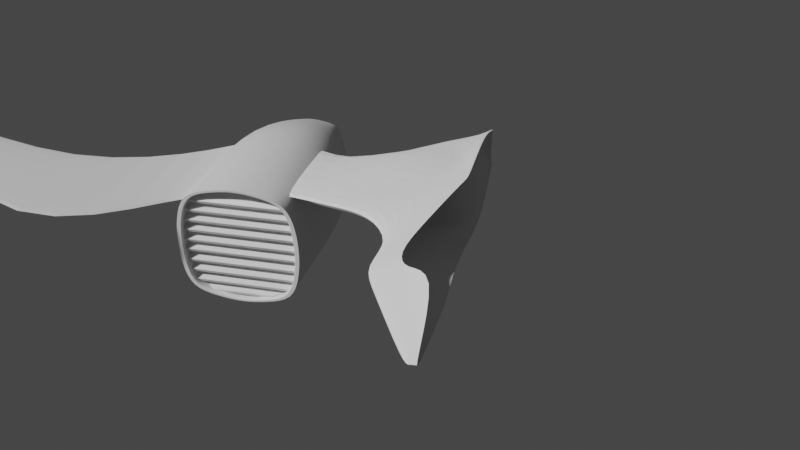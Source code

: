 # Source: ship3blend.blend  (saved by Blender 2.81.16; exported with 4.5.12 LTS)
import bpy
from mathutils import Matrix  # noqa: F401  (used for matrix-valued properties, if any)

bpy.ops.wm.read_factory_settings(use_empty=True)
scene = bpy.context.scene
scene.name = 'Scene'

# ---- collections
col_collection = bpy.data.collections.new('Collection'); scene.collection.children.link(col_collection)

# ---- materials (node trees are filled in below, after node groups)
mat_material_005 = bpy.data.materials.new('Material.005')
mat_material_005.alpha_threshold = 0.0
mat_material_005.use_transparent_shadow = False
mat_material_005.line_color = (0.0, 0.0, 0.0, 1.0)
mat_material = bpy.data.materials.new('Material')
mat_material.alpha_threshold = 0.0
mat_material.use_transparent_shadow = False
mat_material.line_color = (0.0, 0.0, 0.0, 1.0)

# ---- material node trees
mat_material_005.use_nodes = True; mat_material_005.node_tree.nodes.clear()
_N = mat_material_005.node_tree.nodes; _L = mat_material_005.node_tree.links
n0 = _N.new('ShaderNodeOutputMaterial'); n0.name = 'Material Output'; n0.location = (300, 300)
n1 = _N.new('ShaderNodeBsdfPrincipled'); n1.name = 'Principled BSDF'; n1.location = (10, 300)
n1.distribution = 'GGX'
n1.subsurface_method = 'BURLEY'
n1.inputs[2].default_value = 0.4
n1.inputs[3].default_value = 1.45
n1.inputs[27].default_value = (0.0, 0.0, 0.0, 1.0)
n1.inputs[28].default_value = 1.0
_L.new(n1.outputs[0], n0.inputs[0])
n0.is_active_output = True
mat_material.use_nodes = True; mat_material.node_tree.nodes.clear()
_N = mat_material.node_tree.nodes; _L = mat_material.node_tree.links
n0 = _N.new('ShaderNodeOutputMaterial'); n0.name = 'Material Output'; n0.location = (300, 300)
n1 = _N.new('ShaderNodeBsdfPrincipled'); n1.name = 'Principled BSDF'; n1.location = (10, 300)
n1.distribution = 'GGX'
n1.subsurface_method = 'BURLEY'
n1.inputs[2].default_value = 0.4
n1.inputs[3].default_value = 1.45
n1.inputs[27].default_value = (0.0, 0.0, 0.0, 1.0)
n1.inputs[28].default_value = 1.0
_L.new(n1.outputs[0], n0.inputs[0])
n0.is_active_output = True

# ---- world
world_world = bpy.data.worlds.new('World'); scene.world = world_world
world_world.use_nodes = True; world_world.node_tree.nodes.clear()
_N = world_world.node_tree.nodes; _L = world_world.node_tree.links
n0 = _N.new('ShaderNodeOutputWorld'); n0.name = 'World Output'; n0.location = (300, 300)
n1 = _N.new('ShaderNodeBackground'); n1.name = 'Background'; n1.location = (10, 300)
n1.inputs[0].default_value = (0.05088, 0.05088, 0.05088, 1.0)
_L.new(n1.outputs[0], n0.inputs[0])
n0.is_active_output = True
world_world.color = (0.05088, 0.05088, 0.05088)
world_world.use_sun_shadow = False
world_world.sun_shadow_jitter_overblur = 0.0

# ---- cameras
cam_camera = bpy.data.cameras.new('Camera')
cam_camera.clip_end = 100.0
cam_camera.ortho_scale = 7.314

# ---- meshes
me_cube_011 = bpy.data.meshes.new('Cube.011')
me_cube_011.from_pydata([(1.0, 1.0, 1.0), (1.0, 1.0, -1.0), (1.0, -1.0, 1.0), (1.0, -1.0, -1.0), (-1.0, 0.5855, 0.5855), (-1.0, 0.5855, -0.5855), (-1.0, -0.5855, 0.5855), (-1.0, -0.5855, -0.5855), (-1.0, 0.2928, -0.6586), (-1.0, -9.95e-08, -0.6995), (-1.0, -0.2928, -0.6586), (1.0, 0.5, 1.125), (1.0, 0.0, 1.195), (1.0, -0.5, 1.125), (-1.0, -0.2928, 0.6586), (-1.0, -9.814e-08, 0.6995), (-1.0, 0.2928, 0.6586), (1.0, -0.5, -1.125), (1.0, 0.0, -1.195), (1.0, 0.5, -1.125), (1.0, 0.9149, 0.9614), (1.0, 0.9149, -0.9614), (1.0, -0.9149, 0.9614), (1.0, -0.9149, -0.9614), (1.0, -0.4574, 1.081), (1.0, 0.4574, -1.081), (1.0, 0.4574, 1.081), (1.0, 0.0, 1.148), (1.0, -0.4574, -1.081), (1.0, 0.0, -1.148), (0.6213, 0.9149, 0.9614), (0.6213, 0.9149, -0.9614), (0.6213, -0.9149, 0.9614), (0.6213, -0.9149, -0.9614), (0.6213, -0.4574, 1.081), (0.6213, 0.4574, -1.081), (0.6213, 0.4574, 1.081), (0.6213, 0.0, 1.148), (0.6213, -0.4574, -1.081), (0.6213, 0.0, -1.148), (1.0, 1.159, 0.5), (1.0, 1.198, 0.0), (1.0, 1.159, -0.5), (-1.0, -0.6786, -0.2928), (-1.0, -0.7013, 5.067e-08), (-1.0, -0.6786, 0.2928), (1.0, -1.159, 0.5), (1.0, -1.198, 0.0), (1.0, -1.159, -0.5), (-1.0, 0.6786, 0.2928), (-1.0, 0.7013, 4.814e-08), (-1.0, 0.6786, -0.2928), (1.0, 1.06, 0.4807), (1.0, 1.096, -2.98e-08), (1.0, 1.06, -0.4807), (1.0, -1.06, 0.4807), (1.0, -1.096, -2.98e-08), (1.0, -1.06, -0.4807), (0.6213, 1.06, 0.4807), (0.6213, 1.096, -2.98e-08), (0.6213, 1.06, -0.4807), (0.6213, -1.06, 0.4807), (0.6213, -1.096, -2.98e-08), (0.6213, -1.06, -0.4807), (0.6213, 0.5302, 0.5406), (0.6213, 0.5479, 0.0), (0.6213, 0.5302, -0.5406), (0.6213, 0.0, 0.5742), (0.6213, 0.0, -5.96e-08), (0.6213, 0.0, -0.5742), (0.6213, -0.5302, 0.5406), (0.6213, -0.5479, 0.0), (0.6213, -0.5302, -0.5406), (-1.0, 0.6591, 5.193e-08), (-1.0, 0.6378, 0.2752), (1.0, 1.0, -1.0), (-1.0, -0.6591, 5.529e-08), (1.0, 1.159, -0.5), (-1.0, -0.6378, -0.2752), (-1.0, -1.062e-07, 0.6574), (1.0, -1.159, -0.5), (1.0, -1.0, -1.0), (-1.0, -0.2752, 0.619), (1.0, -1.0, 1.0), (1.0, -0.5, 1.125), (-1.0, -1.082e-07, -0.6574), (-1.0, 0.2752, -0.619), (1.0, 1.0, 1.0), (1.0, 0.5, -1.125), (-1.0, 0.5503, 0.5503), (-1.0, 0.2752, 0.619), (1.0, 0.5, 1.125), (1.0, 0.0, 1.195), (-1.0, 0.5503, -0.5503), (-1.0, 0.6378, -0.2752), (1.0, -0.5, -1.125), (1.0, 0.0, -1.195), (1.0, 1.159, 0.5), (1.0, 1.198, 0.0), (-1.0, -0.5503, 0.5503), (-1.0, -0.6378, 0.2752), (1.0, -1.159, 0.5), (1.0, -1.198, 0.0), (-1.0, -0.5503, -0.5503), (-1.0, -0.2752, -0.619), (1.0, 0.0, -1.19), (1.0, 0.991, 0.9959), (1.0, 0.4955, 1.12), (1.0, -0.4955, -1.12), (1.0, 0.991, -0.9959), (1.0, 0.0, 1.19), (1.0, 0.4955, -1.12), (1.0, -0.4955, 1.12), (1.0, -0.991, 0.9959), (1.0, -0.991, -0.9959), (1.0, -1.149, 0.498), (1.0, -1.187, -3.14e-09), (1.0, -1.149, -0.498), (1.0, 1.149, -0.498), (1.0, 1.187, -3.14e-09), (1.0, 1.149, 0.498), (1.0, 0.0, -1.156), (1.0, 0.4645, 1.088), (1.0, 0.0, 1.156), (1.0, 0.4645, -1.088), (1.0, -0.4645, 1.088), (1.0, -0.9289, 0.9677), (1.0, -1.077, 0.4839), (1.0, -1.113, -2.488e-08), (1.0, -1.077, -0.4839), (1.0, 1.077, -0.4839), (1.0, 1.113, -2.488e-08), (1.0, 1.077, 0.4839), (1.0, 0.9289, 0.9677), (1.0, -0.4645, -1.088), (1.0, 0.9289, -0.9677), (1.0, -0.9289, -0.9677), (0.9903, 1.0, -1.0), (0.9903, -1.0, 1.0), (0.9903, -1.0, -1.0), (0.9903, 1.0, 1.0), (0.9903, 0.5, -1.125), (0.9903, 0.0, -1.195), (0.9903, -0.5, -1.125), (0.9903, 0.5, 1.125), (0.9903, 0.0, 1.195), (0.9903, -0.5, 1.125), (0.9903, 1.159, -0.5), (0.9903, 1.198, 0.0), (0.9903, 1.159, 0.5), (0.9903, -1.159, -0.5), (0.9903, -1.198, 0.0), (0.9903, -1.159, 0.5), (-0.593, -0.5379, -0.5192), (-0.593, -0.3538, -0.7958), (-0.593, -0.8201, -0.3538), (-0.593, -0.7076, -0.7076), (-0.593, 0.3538, -0.7958), (-0.593, 0.7076, -0.7076), (-0.593, 0.3538, 0.7958), (-0.593, -3.286e-08, 0.8453), (-0.593, -0.3538, 0.7958), (0.334, 0.9625, -0.9625), (0.334, -0.9625, 0.9625), (0.3767, 0.546, -1.228), (0.3767, -5.563e-10, -1.304), (0.3767, -0.546, -1.228), (0.3767, -1.266, -0.546), (0.3767, -1.308, -1.041e-08), (0.3767, -1.266, 0.546), (0.334, -0.9625, -0.9625), (0.334, 0.9625, 0.9625), (0.3767, 0.546, 1.228), (0.3767, 5.563e-10, 1.304), (0.3767, -0.546, 1.228), (0.3767, 1.266, -0.546), (0.3767, 1.308, -1.152e-08), (0.3767, 1.266, 0.546), (-0.3008, 0.9515, -0.9515), (-0.3008, -0.9515, 0.9515), (-0.3435, 0.5397, -1.214), (-0.3435, 7.275e-09, -1.29), (-0.3435, -0.5397, -1.214), (-0.3435, -1.251, -0.5397), (-0.3435, -1.293, -5.132e-09), (-0.3435, -1.251, 0.5397), (-0.3008, -0.9515, -0.9515), (-0.3008, 0.9515, 0.9515), (-0.3435, 0.5397, 1.214), (-0.3435, 8.985e-09, 1.29), (-0.3435, -0.5397, 1.214), (-0.3435, 1.251, -0.5397), (-0.3435, 1.293, -5.682e-09), (-0.3435, 1.251, 0.5397), (-0.593, 2.413e-08, -0.5543), (-0.593, 2.468e-08, 0.5543), (-0.593, 0.5378, 0.5219), (-1.332, 0.007879, 0.006999), (-0.593, 0.5557, -1.938e-08), (-0.593, 0.5378, -0.5219), (-0.593, -0.5556, -0.00263), (-0.593, -0.5378, 0.5219), (-0.593, -3.475e-08, -0.8453), (-0.593, 0.8201, 0.3538), (-0.593, 0.8475, 7.89e-09), (-0.593, 0.7076, 0.7076), (-0.593, -0.7076, 0.7076), (-0.593, 0.8201, -0.3538), (-0.593, -0.8475, 9.674e-09), (-0.593, -0.8201, 0.3538), (-1.274, 0.1153, 0.006999), (-1.274, 0.00788, 0.1141), (-1.274, 0.1118, 0.1078), (-1.274, -0.09606, -0.09334), (-1.274, 0.00788, -0.1001), (-1.274, 0.1118, -0.09385), (-1.274, -0.09949, 0.006491), (-1.274, -0.09604, 0.1078), (-1.332, 0.04235, 0.006999), (-1.332, 0.007879, 0.04138), (-1.332, 0.04124, 0.03937), (-1.332, -0.02549, -0.02521), (-1.332, 0.007879, -0.02739), (-1.332, 0.04124, -0.02537), (-1.332, -0.02659, 0.006836), (-1.332, -0.02548, 0.03937), (-0.9821, 0.5949, -0.5949), (-0.9821, -0.5949, 0.5949), (-0.9832, 0.2991, -0.6728), (-0.9832, -9.677e-08, -0.7146), (-0.9832, -0.2991, -0.6728), (-0.9832, -0.6933, -0.2991), (-0.9832, -0.7165, 4.925e-08), (-0.9832, -0.6933, 0.2991), (-0.9821, -0.5949, -0.5949), (-0.9821, 0.5949, 0.5949), (-0.9832, 0.2991, 0.6728), (-0.9832, -9.539e-08, 0.7146), (-0.9832, -0.2991, 0.6728), (-0.9832, 0.6933, -0.2991), (-0.9832, 0.7165, 4.677e-08), (-0.9832, 0.6933, 0.2991), (-1.0, 0.5771, -0.5771), (-1.0, 0.2886, -0.6491), (-1.0, -1.001e-07, 0.6895), (-1.0, -0.2886, 0.6491), (-1.0, -0.6689, 0.2886), (-1.0, -0.5771, 0.5771), (-1.0, -0.6913, 5.177e-08), (-1.0, 0.6689, -0.2886), (-1.0, -0.6689, -0.2886), (-1.0, 0.2886, 0.6491), (-1.0, 0.6913, 4.904e-08), (-1.0, 0.5771, 0.5771), (-1.0, 0.6689, 0.2886), (-1.0, -0.5771, -0.5771), (-1.0, -1.016e-07, -0.6895), (-1.0, -0.2886, -0.6491), (-1.0, 0.28, -0.6298), (-1.0, -1.04e-07, 0.669), (-1.0, -0.28, 0.6298), (-1.0, -0.56, 0.56), (-1.0, -0.6707, 5.402e-08), (-1.0, 0.649, -0.28), (-1.0, -0.649, -0.28), (-1.0, 0.6707, 5.089e-08), (-1.0, 0.649, 0.28), (-1.0, -0.56, -0.56), (-1.0, -0.28, -0.6298), (-1.0, 0.56, -0.56), (-1.0, -0.649, 0.28), (-1.0, 0.28, 0.6298), (-1.0, 0.56, 0.56), (-1.0, -1.058e-07, -0.669), (-0.9805, -0.6521, 0.28), (-0.9805, -0.0009697, 0.6702), (-0.9805, 0.6719, -0.0008611), (-0.9805, -0.0009697, -0.672), (-0.9805, -0.6738, -0.0008611), (-0.9805, 0.6501, -0.2817), (-0.9805, -0.2819, -0.6327), (-0.9805, -0.5627, 0.5609), (-0.9805, -0.2819, 0.631), (-0.9805, -0.5627, -0.5626), (-0.9805, -0.6521, -0.2817), (-0.9805, 0.6501, 0.28), (-0.9805, 0.5608, -0.5626), (-0.9805, 0.2799, -0.6327), (-0.9805, 0.2799, 0.631), (-0.9805, 0.5608, 0.5609), (-0.6255, -8.123e-05, 0.8306), (-0.6255, -0.8329, -7.21e-05), (-0.6255, -0.3478, 0.782), (-0.6255, -0.806, -0.3478), (-0.6255, 0.8059, 0.3476), (-0.6255, 0.3476, -0.7822), (-0.6255, 0.6953, 0.6953), (-0.6255, -0.806, 0.3476), (-0.6255, 0.8328, -7.21e-05), (-0.6255, -8.123e-05, -0.8308), (-0.6255, 0.8059, -0.3478), (-0.6255, -0.3478, -0.7822), (-0.6255, -0.6954, 0.6953), (-0.6255, -0.6954, -0.6954), (-0.6255, 0.6953, -0.6954), (-0.6255, 0.3476, 0.782), (-0.632, 0.0004517, 0.5291), (-0.632, 0.0004517, -0.5283), (-0.632, -0.5125, -0.4948), (-0.632, -0.5295, -0.002107), (-0.632, -0.5124, 0.4981), (-0.632, 0.5134, -0.4973), (-0.632, 0.5305, 0.0004011), (-0.632, 0.5134, 0.4981), (-1.126, -0.02613, 0.2183), (-1.126, 0.2082, 0.2042), (-1.126, -0.2605, -0.2494), (-1.126, -0.02613, -0.2647), (-1.126, -0.1524, -0.3072), (-1.126, -0.2787, -0.2757), (-1.126, -0.3188, -0.1495), (-1.126, 0.2264, -0.2757), (-1.126, 0.1001, -0.3072), (-1.126, -0.02613, 0.2785), (-1.126, 0.1001, 0.2608), (-1.126, -0.1524, 0.2608), (-1.126, 0.2082, -0.2506), (-1.126, 0.216, -0.0232), (-1.126, -0.2682, -0.02435), (-1.126, -0.2604, 0.2042), (-1.126, -0.02613, -0.3249), (-1.126, 0.2666, 0.1031), (-1.126, 0.2763, -0.0232), (-1.126, 0.2264, 0.2293), (-1.126, -0.2787, 0.2293), (-1.126, 0.2666, -0.1495), (-1.126, -0.3286, -0.0232), (-1.126, -0.3188, 0.1031), (-1.112, -0.2901, 0.2421), (-1.112, -0.1578, 0.2751), (-1.112, 0.1069, -0.3202), (-1.112, -0.02543, -0.3387), (-1.112, 0.2392, 0.2421), (-1.112, 0.2813, 0.1097), (-1.112, 0.2392, -0.2872), (-1.112, 0.2813, -0.1549), (-1.112, -0.1578, -0.3202), (-1.112, -0.2901, -0.2872), (-1.112, 0.2915, -0.02259), (-1.112, -0.3322, -0.1549), (-1.112, -0.3322, 0.1097), (-1.112, -0.3424, -0.02259), (-1.112, 0.1069, 0.2751), (-1.112, -0.02543, 0.2936), (-1.094, -0.02456, 0.2384), (-1.094, 0.2363, -0.02181), (-1.094, -0.277, 0.2232), (-1.094, -0.2854, -0.02305), (-1.094, -0.02456, -0.282), (-1.094, 0.2279, -0.2668), (-1.094, 0.2279, 0.2232), (-1.094, -0.2771, -0.2656)], [], [(227, 233, 185, 179), (229, 181, 182, 230), (258, 273, 85, 86), (232, 233, 45, 44), (122, 123, 27, 26), (228, 180, 181, 229), (132, 133, 20, 52), (134, 121, 29, 28), (133, 122, 26, 20), (231, 232, 44, 43), (1, 19, 88, 75), (41, 42, 77, 98), (259, 271, 90, 79), (263, 269, 93, 94), (40, 41, 98, 97), (19, 18, 96, 88), (226, 178, 180, 228), (23, 28, 38, 33), (52, 20, 30, 58), (25, 21, 31, 35), (27, 24, 34, 37), (121, 124, 25, 29), (123, 125, 24, 27), (125, 126, 22, 24), (136, 134, 28, 23), (129, 136, 23, 57), (124, 135, 21, 25), (70, 34, 32, 61), (58, 30, 36, 64), (64, 36, 37, 67), (67, 37, 34, 70), (20, 26, 36, 30), (57, 23, 33, 63), (28, 29, 39, 38), (26, 27, 37, 36), (24, 22, 32, 34), (29, 25, 35, 39), (22, 55, 61, 32), (55, 56, 62, 61), (56, 57, 63, 62), (39, 69, 72, 38), (69, 68, 71, 72), (68, 67, 70, 71), (35, 66, 69, 39), (66, 65, 68, 69), (65, 64, 67, 68), (31, 60, 66, 35), (60, 59, 65, 66), (59, 58, 64, 65), (38, 72, 63, 33), (72, 71, 62, 63), (71, 70, 61, 62), (126, 127, 55, 22), (127, 128, 56, 55), (128, 129, 57, 56), (21, 54, 60, 31), (54, 53, 59, 60), (53, 52, 58, 59), (269, 258, 86, 93), (260, 259, 79, 82), (262, 270, 100, 76), (261, 260, 82, 99), (270, 261, 99, 100), (264, 262, 76, 78), (265, 263, 94, 73), (135, 130, 54, 21), (130, 131, 53, 54), (131, 132, 52, 53), (0, 40, 97, 87), (18, 17, 95, 96), (17, 3, 81, 95), (267, 264, 78, 103), (271, 272, 89, 90), (2, 13, 84, 83), (234, 231, 43, 7), (290, 305, 159, 160), (237, 238, 190, 189), (143, 95, 81, 139), (149, 140, 87, 97), (137, 75, 88, 141), (141, 88, 96, 142), (142, 96, 95, 143), (239, 191, 178, 226), (295, 299, 202, 157), (294, 298, 204, 203), (137, 147, 77, 75), (147, 148, 98, 77), (148, 149, 97, 98), (236, 16, 15, 237), (291, 297, 209, 208), (297, 302, 206, 209), (235, 187, 193, 241), (238, 227, 179, 190), (46, 2, 83, 101), (11, 0, 87, 91), (42, 1, 75, 77), (47, 46, 101, 102), (12, 11, 91, 92), (292, 290, 160, 161), (48, 47, 102, 80), (13, 12, 92, 84), (3, 48, 80, 81), (241, 193, 192, 240), (298, 300, 207, 204), (235, 4, 16, 236), (240, 192, 191, 239), (299, 301, 154, 202), (41, 40, 120, 119), (42, 41, 119, 118), (1, 42, 118, 109), (47, 48, 117, 116), (46, 47, 116, 115), (2, 46, 115, 113), (19, 1, 109, 111), (48, 3, 114, 117), (3, 17, 108, 114), (13, 2, 113, 112), (12, 13, 112, 110), (18, 19, 111, 105), (0, 11, 107, 106), (17, 18, 105, 108), (40, 0, 106, 120), (11, 12, 110, 107), (119, 120, 132, 131), (118, 119, 131, 130), (109, 118, 130, 135), (116, 117, 129, 128), (115, 116, 128, 127), (113, 115, 127, 126), (111, 109, 135, 124), (117, 114, 136, 129), (114, 108, 134, 136), (112, 113, 126, 125), (110, 112, 125, 123), (105, 111, 124, 121), (106, 107, 122, 133), (108, 105, 121, 134), (120, 106, 133, 132), (107, 110, 123, 122), (102, 101, 152, 151), (80, 102, 151, 150), (81, 80, 150, 139), (293, 291, 208, 155), (176, 177, 149, 148), (175, 176, 148, 147), (92, 145, 146, 84), (91, 144, 145, 92), (87, 140, 144, 91), (162, 175, 147, 137), (165, 142, 143, 166), (164, 141, 142, 165), (162, 137, 141, 164), (177, 171, 140, 149), (101, 83, 138, 152), (84, 146, 138, 83), (266, 265, 73, 74), (272, 266, 74, 89), (268, 267, 103, 104), (273, 268, 104, 85), (166, 143, 139, 170), (182, 166, 170, 186), (193, 187, 171, 177), (178, 162, 164, 180), (180, 164, 165, 181), (181, 165, 166, 182), (178, 191, 175, 162), (191, 192, 176, 175), (192, 193, 177, 176), (151, 152, 169, 168), (150, 151, 168, 167), (139, 150, 167, 170), (145, 173, 174, 146), (144, 172, 173, 145), (140, 171, 172, 144), (152, 138, 163, 169), (146, 174, 163, 138), (300, 304, 158, 207), (301, 303, 156, 154), (302, 292, 161, 206), (303, 293, 155, 156), (296, 294, 203, 205), (304, 295, 157, 158), (305, 296, 205, 159), (341, 346, 318, 330), (168, 169, 185, 184), (167, 168, 184, 183), (170, 167, 183, 186), (173, 189, 190, 174), (172, 188, 189, 173), (171, 187, 188, 172), (169, 163, 179, 185), (174, 190, 179, 163), (230, 182, 186, 234), (312, 311, 215, 210), (354, 356, 329, 314), (361, 358, 317, 316), (345, 344, 321, 335), (310, 306, 211, 217), (355, 360, 315, 327), (360, 354, 314, 315), (338, 339, 325, 334), (359, 355, 327, 326), (340, 341, 330, 322), (307, 308, 213, 214), (356, 357, 328, 329), (342, 343, 331, 333), (308, 309, 216, 213), (358, 359, 326, 317), (217, 211, 219, 225), (214, 213, 221, 222), (210, 215, 223, 218), (213, 216, 224, 221), (309, 310, 217, 216), (306, 313, 212, 211), (313, 312, 210, 212), (311, 307, 214, 215), (197, 219, 220, 218), (224, 225, 219, 197), (221, 224, 197, 222), (222, 197, 218, 223), (216, 217, 225, 224), (212, 210, 218, 220), (215, 214, 222, 223), (211, 212, 220, 219), (10, 230, 234, 7), (50, 240, 239, 51), (187, 235, 236, 188), (49, 241, 240, 50), (14, 6, 227, 238), (4, 235, 241, 49), (188, 236, 237, 189), (51, 239, 226, 5), (15, 14, 238, 237), (186, 183, 231, 234), (5, 226, 228, 8), (183, 184, 232, 231), (8, 228, 229, 9), (184, 185, 233, 232), (9, 229, 230, 10), (6, 45, 233, 227), (9, 10, 257, 256), (10, 7, 255, 257), (4, 49, 254, 253), (49, 50, 252, 254), (16, 4, 253, 251), (7, 43, 250, 255), (50, 51, 249, 252), (43, 44, 248, 250), (45, 6, 247, 246), (6, 14, 245, 247), (44, 45, 246, 248), (14, 15, 244, 245), (5, 8, 243, 242), (51, 5, 242, 249), (15, 16, 251, 244), (8, 9, 256, 243), (256, 257, 268, 273), (257, 255, 267, 268), (253, 254, 266, 272), (254, 252, 265, 266), (251, 253, 272, 271), (255, 250, 264, 267), (252, 249, 263, 265), (250, 248, 262, 264), (246, 247, 261, 270), (247, 245, 260, 261), (248, 246, 270, 262), (245, 244, 259, 260), (242, 243, 258, 269), (249, 242, 269, 263), (244, 251, 271, 259), (243, 256, 273, 258), (90, 89, 289, 288), (93, 86, 287, 286), (89, 74, 285, 289), (103, 78, 284, 283), (99, 82, 282, 281), (104, 103, 283, 280), (94, 93, 286, 279), (78, 76, 278, 284), (85, 104, 280, 277), (73, 94, 279, 276), (82, 79, 275, 282), (100, 99, 281, 274), (76, 100, 274, 278), (74, 73, 276, 285), (86, 85, 277, 287), (79, 90, 288, 275), (288, 289, 296, 305), (286, 287, 295, 304), (289, 285, 294, 296), (283, 284, 293, 303), (281, 282, 292, 302), (280, 283, 303, 301), (279, 286, 304, 300), (284, 278, 291, 293), (277, 280, 301, 299), (276, 279, 300, 298), (282, 275, 290, 292), (274, 281, 302, 297), (278, 274, 297, 291), (285, 276, 298, 294), (287, 277, 299, 295), (275, 288, 305, 290), (199, 194, 307, 311), (196, 198, 312, 313), (195, 196, 313, 306), (200, 201, 310, 309), (153, 200, 309, 308), (194, 153, 308, 307), (201, 195, 306, 310), (198, 199, 311, 312), (322, 326, 335, 321), (330, 317, 326, 322), (336, 328, 316, 320), (315, 324, 333, 331), (314, 323, 324, 315), (326, 327, 332, 335), (318, 316, 317, 330), (325, 329, 337, 334), (320, 316, 318, 319), (327, 315, 331, 332), (329, 325, 323, 314), (337, 329, 328, 336), (346, 347, 319, 318), (348, 345, 335, 332), (347, 349, 320, 319), (351, 350, 337, 336), (344, 340, 322, 321), (343, 348, 332, 331), (349, 351, 336, 320), (353, 352, 324, 323), (352, 342, 333, 324), (357, 361, 316, 328), (350, 338, 334, 337), (339, 353, 323, 325), (161, 160, 353, 339), (209, 206, 338, 350), (159, 205, 342, 352), (160, 159, 352, 353), (155, 208, 351, 349), (203, 204, 348, 343), (158, 157, 340, 344), (208, 209, 350, 351), (156, 155, 349, 347), (204, 207, 345, 348), (154, 156, 347, 346), (205, 203, 343, 342), (157, 202, 341, 340), (206, 161, 339, 338), (207, 158, 344, 345), (202, 154, 346, 341), (200, 153, 361, 357), (194, 199, 359, 358), (201, 200, 357, 356), (199, 198, 355, 359), (196, 195, 354, 360), (198, 196, 360, 355), (153, 194, 358, 361), (195, 201, 356, 354)])
me_cube_011.polygons.foreach_set('use_smooth', [True] * 360)
_uv = me_cube_011.uv_layers.new(name='UVMap')
_uv.uv.foreach_set('vector', [0.625, 0.0235, 0.5625, 0.0235, 0.5625, 0.9179, 0.625, 0.9179, 0.3707, 0.1378, 0.2071, 0.625, 0.2071, 0.6875, 0.3707, 0.0785, 0.375, 0.1875, 0.375, 0.125, 0.375, 0.125, 0.375, 0.1875, 0.5, 0.0235, 0.5625, 0.0235, 0.5625, 0.0, 0.5, 0.0, 0.625, 0.5625, 0.625, 0.625, 0.625, 0.625, 0.625, 0.5625, 0.3707, 0.1971, 0.2071, 0.5625, 0.2071, 0.625, 0.3707, 0.1378, 0.5625, 0.5, 0.625, 0.5, 0.625, 0.5, 0.5625, 0.5, 0.375, 0.6875, 0.375, 0.625, 0.375, 0.625, 0.375, 0.6875, 0.625, 0.5, 0.625, 0.5625, 0.625, 0.5625, 0.625, 0.5, 0.4375, 0.0235, 0.5, 0.0235, 0.5, 0.0, 0.4375, 0.0, 0.375, 0.5, 0.375, 0.5625, 0.375, 0.5625, 0.375, 0.5, 0.5, 0.5, 0.4375, 0.5, 0.4375, 0.5, 0.5, 0.5, 0.625, 0.125, 0.625, 0.1875, 0.625, 0.1875, 0.625, 0.125, 0.4375, 0.25, 0.375, 0.25, 0.375, 0.25, 0.4375, 0.25, 0.5625, 0.5, 0.5, 0.5, 0.5, 0.5, 0.5625, 0.5, 0.375, 0.5625, 0.375, 0.625, 0.375, 0.625, 0.375, 0.5625, 0.3707, 0.2564, 0.2071, 0.5, 0.2071, 0.5625, 0.3707, 0.1971, 0.375, 0.75, 0.375, 0.6875, 0.375, 0.6875, 0.375, 0.75, 0.5625, 0.5, 0.625, 0.5, 0.625, 0.5, 0.5625, 0.5, 0.375, 0.5625, 0.375, 0.5, 0.375, 0.5, 0.375, 0.5625, 0.625, 0.625, 0.625, 0.6875, 0.625, 0.6875, 0.625, 0.625, 0.375, 0.625, 0.375, 0.5625, 0.375, 0.5625, 0.375, 0.625, 0.625, 0.625, 0.625, 0.6875, 0.625, 0.6875, 0.625, 0.625, 0.625, 0.6875, 0.625, 0.75, 0.625, 0.75, 0.625, 0.6875, 0.375, 0.75, 0.375, 0.6875, 0.375, 0.6875, 0.375, 0.75, 0.4375, 0.75, 0.375, 0.75, 0.375, 0.75, 0.4375, 0.75, 0.375, 0.5625, 0.375, 0.5, 0.375, 0.5, 0.375, 0.5625, 0.5625, 0.6875, 0.625, 0.6875, 0.625, 0.75, 0.5625, 0.75, 0.5625, 0.5, 0.625, 0.5, 0.625, 0.5625, 0.5625, 0.5625, 0.5625, 0.5625, 0.625, 0.5625, 0.625, 0.625, 0.5625, 0.625, 0.5625, 0.625, 0.625, 0.625, 0.625, 0.6875, 0.5625, 0.6875, 0.625, 0.5, 0.625, 0.5625, 0.625, 0.5625, 0.625, 0.5, 0.4375, 0.75, 0.375, 0.75, 0.375, 0.75, 0.4375, 0.75, 0.375, 0.6875, 0.375, 0.625, 0.375, 0.625, 0.375, 0.6875, 0.625, 0.5625, 0.625, 0.625, 0.625, 0.625, 0.625, 0.5625, 0.625, 0.6875, 0.625, 0.75, 0.625, 0.75, 0.625, 0.6875, 0.375, 0.625, 0.375, 0.5625, 0.375, 0.5625, 0.375, 0.625, 0.625, 0.75, 0.5625, 0.75, 0.5625, 0.75, 0.625, 0.75, 0.5625, 0.75, 0.5, 0.75, 0.5, 0.75, 0.5625, 0.75, 0.5, 0.75, 0.4375, 0.75, 0.4375, 0.75, 0.5, 0.75, 0.375, 0.625, 0.4375, 0.625, 0.4375, 0.6875, 0.375, 0.6875, 0.4375, 0.625, 0.5, 0.625, 0.5, 0.6875, 0.4375, 0.6875, 0.5, 0.625, 0.5625, 0.625, 0.5625, 0.6875, 0.5, 0.6875, 0.375, 0.5625, 0.4375, 0.5625, 0.4375, 0.625, 0.375, 0.625, 0.4375, 0.5625, 0.5, 0.5625, 0.5, 0.625, 0.4375, 0.625, 0.5, 0.5625, 0.5625, 0.5625, 0.5625, 0.625, 0.5, 0.625, 0.375, 0.5, 0.4375, 0.5, 0.4375, 0.5625, 0.375, 0.5625, 0.4375, 0.5, 0.5, 0.5, 0.5, 0.5625, 0.4375, 0.5625, 0.5, 0.5, 0.5625, 0.5, 0.5625, 0.5625, 0.5, 0.5625, 0.375, 0.6875, 0.4375, 0.6875, 0.4375, 0.75, 0.375, 0.75, 0.4375, 0.6875, 0.5, 0.6875, 0.5, 0.75, 0.4375, 0.75, 0.5, 0.6875, 0.5625, 0.6875, 0.5625, 0.75, 0.5, 0.75, 0.625, 0.75, 0.5625, 0.75, 0.5625, 0.75, 0.625, 0.75, 0.5625, 0.75, 0.5, 0.75, 0.5, 0.75, 0.5625, 0.75, 0.5, 0.75, 0.4375, 0.75, 0.4375, 0.75, 0.5, 0.75, 0.375, 0.5, 0.4375, 0.5, 0.4375, 0.5, 0.375, 0.5, 0.4375, 0.5, 0.5, 0.5, 0.5, 0.5, 0.4375, 0.5, 0.5, 0.5, 0.5625, 0.5, 0.5625, 0.5, 0.5, 0.5, 0.375, 0.25, 0.375, 0.1875, 0.375, 0.1875, 0.375, 0.25, 0.625, 0.0625, 0.625, 0.125, 0.625, 0.125, 0.625, 0.0625, 0.5, 0.0, 0.5625, 0.0, 0.5625, 0.0, 0.5, 0.0, 0.625, 0.0, 0.625, 0.0625, 0.625, 0.0625, 0.625, 0.0, 0.5625, 0.0, 0.625, 0.0, 0.625, 0.0, 0.5625, 0.0, 0.4375, 0.0, 0.5, 0.0, 0.5, 0.0, 0.4375, 0.0, 0.5, 0.25, 0.4375, 0.25, 0.4375, 0.25, 0.5, 0.25, 0.375, 0.5, 0.4375, 0.5, 0.4375, 0.5, 0.375, 0.5, 0.4375, 0.5, 0.5, 0.5, 0.5, 0.5, 0.4375, 0.5, 0.5, 0.5, 0.5625, 0.5, 0.5625, 0.5, 0.5, 0.5, 0.625, 0.5, 0.5625, 0.5, 0.5625, 0.5, 0.625, 0.5, 0.375, 0.625, 0.375, 0.6875, 0.375, 0.6875, 0.375, 0.625, 0.375, 0.6875, 0.375, 0.75, 0.375, 0.75, 0.375, 0.6875, 0.375, 0.0, 0.4375, 0.0, 0.4375, 0.0, 0.375, 0.0, 0.625, 0.1875, 0.625, 0.25, 0.625, 0.25, 0.625, 0.1875, 0.625, 0.75, 0.625, 0.6875, 0.625, 0.6875, 0.625, 0.75, 0.375, 0.0235, 0.4375, 0.0235, 0.4375, 0.0, 0.375, 0.0, 0.625, 0.125, 0.625, 0.1875, 0.625, 0.1875, 0.625, 0.125, 0.6293, 0.1378, 0.6293, 0.0785, 0.7929, 0.6875, 0.7929, 0.625, 0.3738, 0.6875, 0.375, 0.6875, 0.375, 0.75, 0.3738, 0.75, 0.5625, 0.4988, 0.625, 0.4988, 0.625, 0.5, 0.5625, 0.5, 0.3738, 0.5, 0.375, 0.5, 0.375, 0.5625, 0.3738, 0.5625, 0.3738, 0.5625, 0.375, 0.5625, 0.375, 0.625, 0.3738, 0.625, 0.3738, 0.625, 0.375, 0.625, 0.375, 0.6875, 0.3738, 0.6875, 0.4375, 0.2521, 0.4375, 0.3321, 0.375, 0.3321, 0.375, 0.2521, 0.375, 0.1875, 0.375, 0.125, 0.375, 0.125, 0.375, 0.1875, 0.5625, 0.25, 0.5, 0.25, 0.5, 0.25, 0.5625, 0.25, 0.375, 0.4988, 0.4375, 0.4988, 0.4375, 0.5, 0.375, 0.5, 0.4375, 0.4988, 0.5, 0.4988, 0.5, 0.5, 0.4375, 0.5, 0.5, 0.4988, 0.5625, 0.4988, 0.5625, 0.5, 0.5, 0.5, 0.6293, 0.1971, 0.625, 0.1875, 0.625, 0.125, 0.6293, 0.1378, 0.5, 0.0, 0.5625, 0.0, 0.5625, 0.0, 0.5, 0.0, 0.5625, 0.0, 0.625, 0.0, 0.625, 0.0, 0.5625, 0.0, 0.625, 0.2521, 0.625, 0.3321, 0.5625, 0.3321, 0.5625, 0.2521, 0.6293, 0.0785, 0.6293, 0.0192, 0.7929, 0.75, 0.7929, 0.6875, 0.5625, 0.75, 0.625, 0.75, 0.625, 0.75, 0.5625, 0.75, 0.625, 0.5625, 0.625, 0.5, 0.625, 0.5, 0.625, 0.5625, 0.4375, 0.5, 0.375, 0.5, 0.375, 0.5, 0.4375, 0.5, 0.5, 0.75, 0.5625, 0.75, 0.5625, 0.75, 0.5, 0.75, 0.625, 0.625, 0.625, 0.5625, 0.625, 0.5625, 0.625, 0.625, 0.625, 0.0625, 0.625, 0.125, 0.625, 0.125, 0.625, 0.0625, 0.4375, 0.75, 0.5, 0.75, 0.5, 0.75, 0.4375, 0.75, 0.625, 0.6875, 0.625, 0.625, 0.625, 0.625, 0.625, 0.6875, 0.375, 0.75, 0.4375, 0.75, 0.4375, 0.75, 0.375, 0.75, 0.5625, 0.2521, 0.5625, 0.3321, 0.5, 0.3321, 0.5, 0.2521, 0.5, 0.25, 0.4375, 0.25, 0.4375, 0.25, 0.5, 0.25, 0.6293, 0.2564, 0.625, 0.25, 0.625, 0.1875, 0.6293, 0.1971, 0.5, 0.2521, 0.5, 0.3321, 0.4375, 0.3321, 0.4375, 0.2521, 0.375, 0.125, 0.375, 0.0625, 0.375, 0.0625, 0.375, 0.125, 0.5, 0.5, 0.5625, 0.5, 0.5625, 0.5, 0.5, 0.5, 0.4375, 0.5, 0.5, 0.5, 0.5, 0.5, 0.4375, 0.5, 0.375, 0.5, 0.4375, 0.5, 0.4375, 0.5, 0.375, 0.5, 0.5, 0.75, 0.4375, 0.75, 0.4375, 0.75, 0.5, 0.75, 0.5625, 0.75, 0.5, 0.75, 0.5, 0.75, 0.5625, 0.75, 0.625, 0.75, 0.5625, 0.75, 0.5625, 0.75, 0.625, 0.75, 0.375, 0.5625, 0.375, 0.5, 0.375, 0.5, 0.375, 0.5625, 0.4375, 0.75, 0.375, 0.75, 0.375, 0.75, 0.4375, 0.75, 0.375, 0.75, 0.375, 0.6875, 0.375, 0.6875, 0.375, 0.75, 0.625, 0.6875, 0.625, 0.75, 0.625, 0.75, 0.625, 0.6875, 0.625, 0.625, 0.625, 0.6875, 0.625, 0.6875, 0.625, 0.625, 0.375, 0.625, 0.375, 0.5625, 0.375, 0.5625, 0.375, 0.625, 0.625, 0.5, 0.625, 0.5625, 0.625, 0.5625, 0.625, 0.5, 0.375, 0.6875, 0.375, 0.625, 0.375, 0.625, 0.375, 0.6875, 0.5625, 0.5, 0.625, 0.5, 0.625, 0.5, 0.5625, 0.5, 0.625, 0.5625, 0.625, 0.625, 0.625, 0.625, 0.625, 0.5625, 0.5, 0.5, 0.5625, 0.5, 0.5625, 0.5, 0.5, 0.5, 0.4375, 0.5, 0.5, 0.5, 0.5, 0.5, 0.4375, 0.5, 0.375, 0.5, 0.4375, 0.5, 0.4375, 0.5, 0.375, 0.5, 0.5, 0.75, 0.4375, 0.75, 0.4375, 0.75, 0.5, 0.75, 0.5625, 0.75, 0.5, 0.75, 0.5, 0.75, 0.5625, 0.75, 0.625, 0.75, 0.5625, 0.75, 0.5625, 0.75, 0.625, 0.75, 0.375, 0.5625, 0.375, 0.5, 0.375, 0.5, 0.375, 0.5625, 0.4375, 0.75, 0.375, 0.75, 0.375, 0.75, 0.4375, 0.75, 0.375, 0.75, 0.375, 0.6875, 0.375, 0.6875, 0.375, 0.75, 0.625, 0.6875, 0.625, 0.75, 0.625, 0.75, 0.625, 0.6875, 0.625, 0.625, 0.625, 0.6875, 0.625, 0.6875, 0.625, 0.625, 0.375, 0.625, 0.375, 0.5625, 0.375, 0.5625, 0.375, 0.625, 0.625, 0.5, 0.625, 0.5625, 0.625, 0.5625, 0.625, 0.5, 0.375, 0.6875, 0.375, 0.625, 0.375, 0.625, 0.375, 0.6875, 0.5625, 0.5, 0.625, 0.5, 0.625, 0.5, 0.5625, 0.5, 0.625, 0.5625, 0.625, 0.625, 0.625, 0.625, 0.625, 0.5625, 0.5, 0.75, 0.5625, 0.75, 0.5625, 0.7512, 0.5, 0.7512, 0.4375, 0.75, 0.5, 0.75, 0.5, 0.7512, 0.4375, 0.7512, 0.375, 0.75, 0.4375, 0.75, 0.4375, 0.7512, 0.375, 0.7512, 0.4375, 0.0, 0.5, 0.0, 0.5, 0.0, 0.4375, 0.0, 0.5, 0.4221, 0.5625, 0.4221, 0.5625, 0.4988, 0.5, 0.4988, 0.4375, 0.4221, 0.5, 0.4221, 0.5, 0.4988, 0.4375, 0.4988, 0.625, 0.625, 0.6262, 0.625, 0.6262, 0.6875, 0.625, 0.6875, 0.625, 0.5625, 0.6262, 0.5625, 0.6262, 0.625, 0.625, 0.625, 0.625, 0.5, 0.6262, 0.5, 0.6262, 0.5625, 0.625, 0.5625, 0.375, 0.4221, 0.4375, 0.4221, 0.4375, 0.4988, 0.375, 0.4988, 0.2971, 0.625, 0.3738, 0.625, 0.3738, 0.6875, 0.2971, 0.6875, 0.2971, 0.5625, 0.3738, 0.5625, 0.3738, 0.625, 0.2971, 0.625, 0.2971, 0.5, 0.3738, 0.5, 0.3738, 0.5625, 0.2971, 0.5625, 0.5625, 0.4221, 0.625, 0.4221, 0.625, 0.4988, 0.5625, 0.4988, 0.5625, 0.75, 0.625, 0.75, 0.625, 0.7512, 0.5625, 0.7512, 0.625, 0.6875, 0.6262, 0.6875, 0.6262, 0.75, 0.625, 0.75, 0.5625, 0.25, 0.5, 0.25, 0.5, 0.25, 0.5625, 0.25, 0.625, 0.25, 0.5625, 0.25, 0.5625, 0.25, 0.625, 0.25, 0.375, 0.0625, 0.375, 0.0, 0.375, 0.0, 0.375, 0.0625, 0.375, 0.125, 0.375, 0.0625, 0.375, 0.0625, 0.375, 0.125, 0.2971, 0.6875, 0.3738, 0.6875, 0.3738, 0.75, 0.2971, 0.75, 0.2071, 0.6875, 0.2971, 0.6875, 0.2971, 0.75, 0.2071, 0.75, 0.5625, 0.3321, 0.625, 0.3321, 0.625, 0.4221, 0.5625, 0.4221, 0.2071, 0.5, 0.2971, 0.5, 0.2971, 0.5625, 0.2071, 0.5625, 0.2071, 0.5625, 0.2971, 0.5625, 0.2971, 0.625, 0.2071, 0.625, 0.2071, 0.625, 0.2971, 0.625, 0.2971, 0.6875, 0.2071, 0.6875, 0.375, 0.3321, 0.4375, 0.3321, 0.4375, 0.4221, 0.375, 0.4221, 0.4375, 0.3321, 0.5, 0.3321, 0.5, 0.4221, 0.4375, 0.4221, 0.5, 0.3321, 0.5625, 0.3321, 0.5625, 0.4221, 0.5, 0.4221, 0.5, 0.7512, 0.5625, 0.7512, 0.5625, 0.8279, 0.5, 0.8279, 0.4375, 0.7512, 0.5, 0.7512, 0.5, 0.8279, 0.4375, 0.8279, 0.375, 0.7512, 0.4375, 0.7512, 0.4375, 0.8279, 0.375, 0.8279, 0.6262, 0.625, 0.7029, 0.625, 0.7029, 0.6875, 0.6262, 0.6875, 0.6262, 0.5625, 0.7029, 0.5625, 0.7029, 0.625, 0.6262, 0.625, 0.6262, 0.5, 0.7029, 0.5, 0.7029, 0.5625, 0.6262, 0.5625, 0.5625, 0.7512, 0.625, 0.7512, 0.625, 0.8279, 0.5625, 0.8279, 0.6262, 0.6875, 0.7029, 0.6875, 0.7029, 0.75, 0.6262, 0.75, 0.4375, 0.25, 0.375, 0.25, 0.375, 0.25, 0.4375, 0.25, 0.375, 0.0625, 0.375, 0.0, 0.375, 0.0, 0.375, 0.0625, 0.625, 0.0, 0.625, 0.0625, 0.625, 0.0625, 0.625, 0.0, 0.375, 0.0, 0.4375, 0.0, 0.4375, 0.0, 0.375, 0.0, 0.625, 0.25, 0.5625, 0.25, 0.5625, 0.25, 0.625, 0.25, 0.375, 0.25, 0.375, 0.1875, 0.375, 0.1875, 0.375, 0.25, 0.625, 0.1875, 0.625, 0.25, 0.625, 0.25, 0.625, 0.1875, 0.375, 0.125, 0.375, 0.0625, 0.375, 0.0625, 0.375, 0.125, 0.5, 0.8279, 0.5625, 0.8279, 0.5625, 0.9179, 0.5, 0.9179, 0.4375, 0.8279, 0.5, 0.8279, 0.5, 0.9179, 0.4375, 0.9179, 0.375, 0.8279, 0.4375, 0.8279, 0.4375, 0.9179, 0.375, 0.9179, 0.7029, 0.625, 0.7929, 0.625, 0.7929, 0.6875, 0.7029, 0.6875, 0.7029, 0.5625, 0.7929, 0.5625, 0.7929, 0.625, 0.7029, 0.625, 0.7029, 0.5, 0.7929, 0.5, 0.7929, 0.5625, 0.7029, 0.5625, 0.5625, 0.8279, 0.625, 0.8279, 0.625, 0.9179, 0.5625, 0.9179, 0.7029, 0.6875, 0.7929, 0.6875, 0.7929, 0.75, 0.7029, 0.75, 0.3707, 0.0785, 0.2071, 0.6875, 0.2071, 0.75, 0.3707, 0.0192, 0.5, 0.1875, 0.4375, 0.1875, 0.4375, 0.1875, 0.5, 0.1875, 0.5625, 0.125, 0.5625, 0.0625, 0.5625, 0.0625, 0.5625, 0.125, 0.4375, 0.0625, 0.4375, 0.125, 0.4375, 0.125, 0.4375, 0.0625, 0.4375, 0.25, 0.375, 0.25, 0.375, 0.25, 0.4375, 0.25, 0.5625, 0.0625, 0.5625, 0.125, 0.5625, 0.125, 0.5625, 0.0625, 0.5, 0.1875, 0.5625, 0.1875, 0.5625, 0.1875, 0.5, 0.1875, 0.5625, 0.1875, 0.5625, 0.125, 0.5625, 0.125, 0.5625, 0.1875, 0.625, 0.0, 0.625, 0.0625, 0.625, 0.0625, 0.625, 0.0, 0.4375, 0.1875, 0.5, 0.1875, 0.5, 0.1875, 0.4375, 0.1875, 0.375, 0.1875, 0.375, 0.125, 0.375, 0.125, 0.375, 0.1875, 0.4375, 0.125, 0.4375, 0.0625, 0.4375, 0.0625, 0.4375, 0.125, 0.5625, 0.0625, 0.5, 0.0625, 0.5, 0.0625, 0.5625, 0.0625, 0.625, 0.25, 0.5625, 0.25, 0.5625, 0.25, 0.625, 0.25, 0.4375, 0.0625, 0.5, 0.0625, 0.5, 0.0625, 0.4375, 0.0625, 0.4375, 0.125, 0.4375, 0.1875, 0.4375, 0.1875, 0.4375, 0.125, 0.5625, 0.0625, 0.5625, 0.125, 0.5625, 0.125, 0.5625, 0.0625, 0.4375, 0.125, 0.4375, 0.0625, 0.4375, 0.0625, 0.4375, 0.125, 0.5, 0.1875, 0.4375, 0.1875, 0.4375, 0.1875, 0.5, 0.1875, 0.4375, 0.0625, 0.5, 0.0625, 0.5, 0.0625, 0.4375, 0.0625, 0.5, 0.0625, 0.5625, 0.0625, 0.5625, 0.0625, 0.5, 0.0625, 0.5625, 0.125, 0.5625, 0.1875, 0.5625, 0.1875, 0.5625, 0.125, 0.5625, 0.1875, 0.5, 0.1875, 0.5, 0.1875, 0.5625, 0.1875, 0.4375, 0.1875, 0.4375, 0.125, 0.4375, 0.125, 0.4375, 0.1875, 0.5, 0.125, 0.5625, 0.125, 0.5625, 0.1875, 0.5, 0.1875, 0.5, 0.0625, 0.5625, 0.0625, 0.5625, 0.125, 0.5, 0.125, 0.4375, 0.0625, 0.5, 0.0625, 0.5, 0.125, 0.4375, 0.125, 0.4375, 0.125, 0.5, 0.125, 0.5, 0.1875, 0.4375, 0.1875, 0.5, 0.0625, 0.5625, 0.0625, 0.5625, 0.0625, 0.5, 0.0625, 0.5625, 0.1875, 0.5, 0.1875, 0.5, 0.1875, 0.5625, 0.1875, 0.4375, 0.1875, 0.4375, 0.125, 0.4375, 0.125, 0.4375, 0.1875, 0.5625, 0.125, 0.5625, 0.1875, 0.5625, 0.1875, 0.5625, 0.125, 0.375, 0.0625, 0.3707, 0.0785, 0.3707, 0.0192, 0.375, 0.0, 0.5, 0.25, 0.5, 0.2521, 0.4375, 0.2521, 0.4375, 0.25, 0.7929, 0.5, 0.6293, 0.2564, 0.6293, 0.1971, 0.7929, 0.5625, 0.5625, 0.25, 0.5625, 0.2521, 0.5, 0.2521, 0.5, 0.25, 0.625, 0.0625, 0.625, 0.0, 0.6293, 0.0192, 0.6293, 0.0785, 0.625, 0.25, 0.625, 0.2521, 0.5625, 0.2521, 0.5625, 0.25, 0.7929, 0.5625, 0.6293, 0.1971, 0.6293, 0.1378, 0.7929, 0.625, 0.4375, 0.25, 0.4375, 0.2521, 0.375, 0.2521, 0.375, 0.25, 0.625, 0.125, 0.625, 0.0625, 0.6293, 0.0785, 0.6293, 0.1378, 0.375, 0.9179, 0.4375, 0.9179, 0.4375, 0.0235, 0.375, 0.0235, 0.375, 0.25, 0.3707, 0.2564, 0.3707, 0.1971, 0.375, 0.1875, 0.4375, 0.9179, 0.5, 0.9179, 0.5, 0.0235, 0.4375, 0.0235, 0.375, 0.1875, 0.3707, 0.1971, 0.3707, 0.1378, 0.375, 0.125, 0.5, 0.9179, 0.5625, 0.9179, 0.5625, 0.0235, 0.5, 0.0235, 0.375, 0.125, 0.3707, 0.1378, 0.3707, 0.0785, 0.375, 0.0625, 0.625, 0.0, 0.5625, 0.0, 0.5625, 0.0235, 0.625, 0.0235, 0.375, 0.125, 0.375, 0.0625, 0.375, 0.0625, 0.375, 0.125, 0.375, 0.0625, 0.375, 0.0, 0.375, 0.0, 0.375, 0.0625, 0.625, 0.25, 0.5625, 0.25, 0.5625, 0.25, 0.625, 0.25, 0.5625, 0.25, 0.5, 0.25, 0.5, 0.25, 0.5625, 0.25, 0.625, 0.1875, 0.625, 0.25, 0.625, 0.25, 0.625, 0.1875, 0.375, 0.0, 0.4375, 0.0, 0.4375, 0.0, 0.375, 0.0, 0.5, 0.25, 0.4375, 0.25, 0.4375, 0.25, 0.5, 0.25, 0.4375, 0.0, 0.5, 0.0, 0.5, 0.0, 0.4375, 0.0, 0.5625, 0.0, 0.625, 0.0, 0.625, 0.0, 0.5625, 0.0, 0.625, 0.0, 0.625, 0.0625, 0.625, 0.0625, 0.625, 0.0, 0.5, 0.0, 0.5625, 0.0, 0.5625, 0.0, 0.5, 0.0, 0.625, 0.0625, 0.625, 0.125, 0.625, 0.125, 0.625, 0.0625, 0.375, 0.25, 0.375, 0.1875, 0.375, 0.1875, 0.375, 0.25, 0.4375, 0.25, 0.375, 0.25, 0.375, 0.25, 0.4375, 0.25, 0.625, 0.125, 0.625, 0.1875, 0.625, 0.1875, 0.625, 0.125, 0.375, 0.1875, 0.375, 0.125, 0.375, 0.125, 0.375, 0.1875, 0.375, 0.125, 0.375, 0.0625, 0.375, 0.0625, 0.375, 0.125, 0.375, 0.0625, 0.375, 0.0, 0.375, 0.0, 0.375, 0.0625, 0.625, 0.25, 0.5625, 0.25, 0.5625, 0.25, 0.625, 0.25, 0.5625, 0.25, 0.5, 0.25, 0.5, 0.25, 0.5625, 0.25, 0.625, 0.1875, 0.625, 0.25, 0.625, 0.25, 0.625, 0.1875, 0.375, 0.0, 0.4375, 0.0, 0.4375, 0.0, 0.375, 0.0, 0.5, 0.25, 0.4375, 0.25, 0.4375, 0.25, 0.5, 0.25, 0.4375, 0.0, 0.5, 0.0, 0.5, 0.0, 0.4375, 0.0, 0.5625, 0.0, 0.625, 0.0, 0.625, 0.0, 0.5625, 0.0, 0.625, 0.0, 0.625, 0.0625, 0.625, 0.0625, 0.625, 0.0, 0.5, 0.0, 0.5625, 0.0, 0.5625, 0.0, 0.5, 0.0, 0.625, 0.0625, 0.625, 0.125, 0.625, 0.125, 0.625, 0.0625, 0.375, 0.25, 0.375, 0.1875, 0.375, 0.1875, 0.375, 0.25, 0.4375, 0.25, 0.375, 0.25, 0.375, 0.25, 0.4375, 0.25, 0.625, 0.125, 0.625, 0.1875, 0.625, 0.1875, 0.625, 0.125, 0.375, 0.1875, 0.375, 0.125, 0.375, 0.125, 0.375, 0.1875, 0.625, 0.1875, 0.625, 0.25, 0.625, 0.25, 0.625, 0.1875, 0.375, 0.25, 0.375, 0.1875, 0.375, 0.1875, 0.375, 0.25, 0.625, 0.25, 0.5625, 0.25, 0.5625, 0.25, 0.625, 0.25, 0.375, 0.0, 0.4375, 0.0, 0.4375, 0.0, 0.375, 0.0, 0.625, 0.0, 0.625, 0.0625, 0.625, 0.0625, 0.625, 0.0, 0.375, 0.0625, 0.375, 0.0, 0.375, 0.0, 0.375, 0.0625, 0.4375, 0.25, 0.375, 0.25, 0.375, 0.25, 0.4375, 0.25, 0.4375, 0.0, 0.5, 0.0, 0.5, 0.0, 0.4375, 0.0, 0.375, 0.125, 0.375, 0.0625, 0.375, 0.0625, 0.375, 0.125, 0.5, 0.25, 0.4375, 0.25, 0.4375, 0.25, 0.5, 0.25, 0.625, 0.0625, 0.625, 0.125, 0.625, 0.125, 0.625, 0.0625, 0.5625, 0.0, 0.625, 0.0, 0.625, 0.0, 0.5625, 0.0, 0.5, 0.0, 0.5625, 0.0, 0.5625, 0.0, 0.5, 0.0, 0.5625, 0.25, 0.5, 0.25, 0.5, 0.25, 0.5625, 0.25, 0.375, 0.1875, 0.375, 0.125, 0.375, 0.125, 0.375, 0.1875, 0.625, 0.125, 0.625, 0.1875, 0.625, 0.1875, 0.625, 0.125, 0.625, 0.1875, 0.625, 0.25, 0.625, 0.25, 0.625, 0.1875, 0.375, 0.25, 0.375, 0.1875, 0.375, 0.1875, 0.375, 0.25, 0.625, 0.25, 0.5625, 0.25, 0.5625, 0.25, 0.625, 0.25, 0.375, 0.0, 0.4375, 0.0, 0.4375, 0.0, 0.375, 0.0, 0.625, 0.0, 0.625, 0.0625, 0.625, 0.0625, 0.625, 0.0, 0.375, 0.0625, 0.375, 0.0, 0.375, 0.0, 0.375, 0.0625, 0.4375, 0.25, 0.375, 0.25, 0.375, 0.25, 0.4375, 0.25, 0.4375, 0.0, 0.5, 0.0, 0.5, 0.0, 0.4375, 0.0, 0.375, 0.125, 0.375, 0.0625, 0.375, 0.0625, 0.375, 0.125, 0.5, 0.25, 0.4375, 0.25, 0.4375, 0.25, 0.5, 0.25, 0.625, 0.0625, 0.625, 0.125, 0.625, 0.125, 0.625, 0.0625, 0.5625, 0.0, 0.625, 0.0, 0.625, 0.0, 0.5625, 0.0, 0.5, 0.0, 0.5625, 0.0, 0.5625, 0.0, 0.5, 0.0, 0.5625, 0.25, 0.5, 0.25, 0.5, 0.25, 0.5625, 0.25, 0.375, 0.1875, 0.375, 0.125, 0.375, 0.125, 0.375, 0.1875, 0.625, 0.125, 0.625, 0.1875, 0.625, 0.1875, 0.625, 0.125, 0.4375, 0.1875, 0.4375, 0.125, 0.4375, 0.125, 0.4375, 0.1875, 0.5625, 0.1875, 0.5, 0.1875, 0.5, 0.1875, 0.5625, 0.1875, 0.5625, 0.125, 0.5625, 0.1875, 0.5625, 0.1875, 0.5625, 0.125, 0.5, 0.0625, 0.5625, 0.0625, 0.5625, 0.0625, 0.5, 0.0625, 0.4375, 0.0625, 0.5, 0.0625, 0.5, 0.0625, 0.4375, 0.0625, 0.4375, 0.125, 0.4375, 0.0625, 0.4375, 0.0625, 0.4375, 0.125, 0.5625, 0.0625, 0.5625, 0.125, 0.5625, 0.125, 0.5625, 0.0625, 0.5, 0.1875, 0.4375, 0.1875, 0.4375, 0.1875, 0.5, 0.1875, 0.375, 0.1875, 0.4375, 0.1875, 0.4375, 0.25, 0.375, 0.25, 0.375, 0.125, 0.4375, 0.125, 0.4375, 0.1875, 0.375, 0.1875, 0.5, 0.0, 0.5, 0.0625, 0.4375, 0.0625, 0.4375, 0.0, 0.5625, 0.1875, 0.625, 0.1875, 0.625, 0.25, 0.5625, 0.25, 0.5625, 0.125, 0.625, 0.125, 0.625, 0.1875, 0.5625, 0.1875, 0.4375, 0.1875, 0.5, 0.1875, 0.5, 0.25, 0.4375, 0.25, 0.375, 0.0625, 0.4375, 0.0625, 0.4375, 0.125, 0.375, 0.125, 0.625, 0.0625, 0.5625, 0.0625, 0.5625, 0.0, 0.625, 0.0, 0.4375, 0.0, 0.4375, 0.0625, 0.375, 0.0625, 0.375, 0.0, 0.5, 0.1875, 0.5625, 0.1875, 0.5625, 0.25, 0.5, 0.25, 0.5625, 0.0625, 0.625, 0.0625, 0.625, 0.125, 0.5625, 0.125, 0.5625, 0.0, 0.5625, 0.0625, 0.5, 0.0625, 0.5, 0.0, 0.375, 0.0625, 0.375, 0.0, 0.375, 0.0, 0.375, 0.0625, 0.5, 0.25, 0.4375, 0.25, 0.4375, 0.25, 0.5, 0.25, 0.375, 0.0, 0.4375, 0.0, 0.4375, 0.0, 0.375, 0.0, 0.5, 0.0, 0.5625, 0.0, 0.5625, 0.0, 0.5, 0.0, 0.375, 0.25, 0.375, 0.1875, 0.375, 0.1875, 0.375, 0.25, 0.5625, 0.25, 0.5, 0.25, 0.5, 0.25, 0.5625, 0.25, 0.4375, 0.0, 0.5, 0.0, 0.5, 0.0, 0.4375, 0.0, 0.625, 0.125, 0.625, 0.1875, 0.625, 0.1875, 0.625, 0.125, 0.625, 0.1875, 0.625, 0.25, 0.625, 0.25, 0.625, 0.1875, 0.5, 0.0625, 0.4375, 0.0625, 0.4375, 0.0625, 0.5, 0.0625, 0.5625, 0.0, 0.625, 0.0, 0.625, 0.0, 0.5625, 0.0, 0.625, 0.0625, 0.625, 0.125, 0.625, 0.125, 0.625, 0.0625, 0.625, 0.0625, 0.625, 0.125, 0.625, 0.125, 0.625, 0.0625, 0.5625, 0.0, 0.625, 0.0, 0.625, 0.0, 0.5625, 0.0, 0.625, 0.1875, 0.625, 0.25, 0.625, 0.25, 0.625, 0.1875, 0.625, 0.125, 0.625, 0.1875, 0.625, 0.1875, 0.625, 0.125, 0.4375, 0.0, 0.5, 0.0, 0.5, 0.0, 0.4375, 0.0, 0.5625, 0.25, 0.5, 0.25, 0.5, 0.25, 0.5625, 0.25, 0.375, 0.25, 0.375, 0.1875, 0.375, 0.1875, 0.375, 0.25, 0.5, 0.0, 0.5625, 0.0, 0.5625, 0.0, 0.5, 0.0, 0.375, 0.0, 0.4375, 0.0, 0.4375, 0.0, 0.375, 0.0, 0.5, 0.25, 0.4375, 0.25, 0.4375, 0.25, 0.5, 0.25, 0.375, 0.0625, 0.375, 0.0, 0.375, 0.0, 0.375, 0.0625, 0.625, 0.25, 0.5625, 0.25, 0.5625, 0.25, 0.625, 0.25, 0.375, 0.1875, 0.375, 0.125, 0.375, 0.125, 0.375, 0.1875, 0.625, 0.0, 0.625, 0.0625, 0.625, 0.0625, 0.625, 0.0, 0.4375, 0.25, 0.375, 0.25, 0.375, 0.25, 0.4375, 0.25, 0.375, 0.125, 0.375, 0.0625, 0.375, 0.0625, 0.375, 0.125, 0.5, 0.0625, 0.4375, 0.0625, 0.4375, 0.0625, 0.5, 0.0625, 0.4375, 0.125, 0.4375, 0.1875, 0.4375, 0.1875, 0.4375, 0.125, 0.5625, 0.0625, 0.5, 0.0625, 0.5, 0.0625, 0.5625, 0.0625, 0.4375, 0.1875, 0.5, 0.1875, 0.5, 0.1875, 0.4375, 0.1875, 0.5625, 0.1875, 0.5625, 0.125, 0.5625, 0.125, 0.5625, 0.1875, 0.5, 0.1875, 0.5625, 0.1875, 0.5625, 0.1875, 0.5, 0.1875, 0.4375, 0.0625, 0.4375, 0.125, 0.4375, 0.125, 0.4375, 0.0625, 0.5625, 0.125, 0.5625, 0.0625, 0.5625, 0.0625, 0.5625, 0.125])
me_cube_011.materials.append(mat_material_005)
me_cube_011.use_remesh_preserve_volume = False
me_cube_011.use_remesh_preserve_attributes = False
me_cube_011.use_mirror_vertex_groups = False
me_cube_011.update()
me_cube_008 = bpy.data.meshes.new('Cube.008')
me_cube_008.from_pydata([(0.584, -1.105, 0.1366), (0.9726, -1.105, -0.2579), (0.584, 1.105, 0.1366), (0.9726, 1.105, -0.2579), (0.595, 1.105, 0.1942), (0.595, -1.105, 0.1942), (0.9836, -1.105, -0.2003), (0.9836, 1.105, -0.2003), (0.584, -1.105, 0.3467), (0.9726, -1.105, -0.04788), (0.584, 1.105, 0.3467), (0.9726, 1.105, -0.04788), (0.595, 1.105, 0.4043), (0.595, -1.105, 0.4043), (0.9836, -1.105, 0.009713), (0.9836, 1.105, 0.009713), (0.5998, -1.043, 0.7634), (0.9726, -1.105, 0.3793), (0.5698, 1.024, 0.7832), (0.9726, 1.105, 0.3793), (0.5808, 1.024, 0.8408), (0.6108, -1.043, 0.821), (0.9836, -1.105, 0.4369), (0.9836, 1.105, 0.4369), (0.584, -1.105, 0.5638), (0.9726, -1.105, 0.1692), (0.584, 1.105, 0.5638), (0.9726, 1.105, 0.1692), (0.595, 1.105, 0.6214), (0.595, -1.105, 0.6214), (0.9836, -1.105, 0.2268), (0.9836, 1.105, 0.2268), (0.584, -0.3055, 0.9874), (0.9726, -1.105, 0.5929), (0.584, 0.3055, 0.9874), (0.9726, 1.105, 0.5929), (0.595, 0.3055, 1.045), (0.595, -0.3055, 1.045), (0.9836, -1.105, 0.6505), (0.9836, 1.105, 0.6505), (0.7427, -0.1375, 1.093), (0.9726, -1.023, 0.8029), (0.7427, 0.1375, 1.093), (0.9726, 1.023, 0.8029), (0.7537, 0.1375, 1.15), (0.7537, -0.1375, 1.15), (0.9836, -1.023, 0.8605), (0.9836, 1.023, 0.8605), (0.584, -1.105, -0.08911), (0.9726, -1.105, -0.4837), (0.584, 1.105, -0.08911), (0.9726, 1.105, -0.4837), (0.595, 1.105, -0.03151), (0.595, -1.105, -0.03151), (0.9836, -1.105, -0.4261), (0.9836, 1.105, -0.4261), (0.584, -1.105, -0.3062), (0.9726, -1.08, -0.7008), (0.584, 1.105, -0.3062), (0.9726, 1.088, -0.7008), (0.595, 1.105, -0.2486), (0.595, -1.105, -0.2486), (0.9836, -1.08, -0.6432), (0.9836, 1.088, -0.6432), (0.584, -1.105, -0.5163), (0.9726, -1.022, -0.9108), (0.584, 1.105, -0.5163), (0.9726, 1.019, -0.9108), (0.595, 1.105, -0.4587), (0.595, -1.105, -0.4587), (0.9836, -1.022, -0.8532), (0.9836, 1.019, -0.8532), (0.584, -1.083, -0.7123), (0.9726, -0.5571, -1.107), (0.584, 1.077, -0.7123), (0.9726, 0.5538, -1.107), (0.595, 1.077, -0.6547), (0.595, -1.083, -0.6547), (0.9836, -0.5926, -1.049), (0.9836, 0.5981, -1.049), (0.8127, -0.5869, 0.8675), (0.8127, 0.5869, 0.8675), (0.8547, -0.5869, 1.102), (0.8547, 0.5869, 1.102), (0.8737, -0.9416, -1.006), (0.8737, 0.9366, -1.006), (0.8847, -0.9771, -0.9488), (0.8847, 0.981, -0.9488), (0.8472, -0.9865, 0.7202), (0.8472, 0.9865, 0.7202), (0.8582, -0.9865, 0.7778), (0.8582, 0.9865, 0.7778), (0.889, -0.9067, 0.8267), (0.954, -0.9067, 0.9256), (0.889, 0.9067, 0.8267), (0.954, 0.9067, 0.9256)], [], [(0, 2, 3, 1), (5, 6, 7, 4), (0, 1, 6, 5), (1, 3, 7, 6), (2, 0, 5, 4), (3, 2, 4, 7), (8, 10, 11, 9), (13, 14, 15, 12), (8, 9, 14, 13), (9, 11, 15, 14), (10, 8, 13, 12), (11, 10, 12, 15), (16, 18, 19, 17), (21, 22, 23, 20), (16, 17, 22, 21), (17, 19, 23, 22), (18, 16, 21, 20), (19, 18, 20, 23), (24, 26, 27, 25), (29, 30, 31, 28), (24, 25, 30, 29), (25, 27, 31, 30), (26, 24, 29, 28), (27, 26, 28, 31), (88, 89, 35, 33), (90, 38, 39, 91), (88, 33, 38, 90), (33, 35, 39, 38), (34, 32, 37, 36), (89, 34, 36, 91), (92, 94, 43, 41), (93, 46, 47, 95), (92, 41, 46, 93), (41, 43, 47, 46), (42, 40, 45, 44), (81, 42, 44, 83), (48, 50, 51, 49), (53, 54, 55, 52), (48, 49, 54, 53), (49, 51, 55, 54), (50, 48, 53, 52), (51, 50, 52, 55), (56, 58, 59, 57), (61, 62, 63, 60), (56, 57, 62, 61), (57, 59, 63, 62), (58, 56, 61, 60), (59, 58, 60, 63), (64, 66, 67, 65), (69, 70, 71, 68), (64, 65, 70, 69), (65, 67, 71, 70), (66, 64, 69, 68), (67, 66, 68, 71), (84, 85, 75, 73), (86, 78, 79, 87), (84, 73, 78, 86), (73, 75, 79, 78), (74, 72, 77, 76), (85, 74, 76, 87), (94, 81, 83, 95), (40, 80, 82, 45), (45, 82, 83, 44), (40, 42, 81, 80), (75, 85, 87, 79), (72, 84, 86, 77), (77, 86, 87, 76), (72, 74, 85, 84), (35, 89, 91, 39), (32, 88, 90, 37), (37, 90, 91, 36), (32, 34, 89, 88), (43, 94, 95, 47), (80, 92, 93, 82), (82, 93, 95, 83), (80, 81, 94, 92)])
_uv = me_cube_008.uv_layers.new(name='UVMap')
_uv.uv.foreach_set('vector', [0.0, 0.0, 0.0, 1.0, 1.0, 1.0, 1.0, 0.0, 0.0, 0.0, 1.0, 0.0, 1.0, 1.0, 0.0, 1.0, 0.0, 0.0, 1.0, 0.0, 1.0, 0.0, 0.0, 0.0, 1.0, 0.0, 1.0, 1.0, 1.0, 1.0, 1.0, 0.0, 0.0, 1.0, 0.0, 0.0, 0.0, 0.0, 0.0, 1.0, 1.0, 1.0, 0.0, 1.0, 0.0, 1.0, 1.0, 1.0, 0.0, 0.0, 0.0, 1.0, 1.0, 1.0, 1.0, 0.0, 0.0, 0.0, 1.0, 0.0, 1.0, 1.0, 0.0, 1.0, 0.0, 0.0, 1.0, 0.0, 1.0, 0.0, 0.0, 0.0, 1.0, 0.0, 1.0, 1.0, 1.0, 1.0, 1.0, 0.0, 0.0, 1.0, 0.0, 0.0, 0.0, 0.0, 0.0, 1.0, 1.0, 1.0, 0.0, 1.0, 0.0, 1.0, 1.0, 1.0, 0.0, 0.0, 0.0, 1.0, 1.0, 1.0, 1.0, 0.0, 0.0, 0.0, 1.0, 0.0, 1.0, 1.0, 0.0, 1.0, 0.0, 0.0, 1.0, 0.0, 1.0, 0.0, 0.0, 0.0, 1.0, 0.0, 1.0, 1.0, 1.0, 1.0, 1.0, 0.0, 0.0, 1.0, 0.0, 0.0, 0.0, 0.0, 0.0, 1.0, 1.0, 1.0, 0.0, 1.0, 0.0, 1.0, 1.0, 1.0, 0.0, 0.0, 0.0, 1.0, 1.0, 1.0, 1.0, 0.0, 0.0, 0.0, 1.0, 0.0, 1.0, 1.0, 0.0, 1.0, 0.0, 0.0, 1.0, 0.0, 1.0, 0.0, 0.0, 0.0, 1.0, 0.0, 1.0, 1.0, 1.0, 1.0, 1.0, 0.0, 0.0, 1.0, 0.0, 0.0, 0.0, 0.0, 0.0, 1.0, 1.0, 1.0, 0.0, 1.0, 0.0, 1.0, 1.0, 1.0, 0.6773, 0.0, 0.6773, 1.0, 1.0, 1.0, 1.0, 0.0, 0.6773, 0.0, 1.0, 0.0, 1.0, 1.0, 0.6773, 1.0, 0.6773, 0.0, 1.0, 0.0, 1.0, 0.0, 0.6773, 0.0, 1.0, 0.0, 1.0, 1.0, 1.0, 1.0, 1.0, 0.0, 0.0, 1.0, 0.0, 0.0, 0.0, 0.0, 0.0, 1.0, 0.6773, 1.0, 0.0, 1.0, 0.0, 1.0, 0.6773, 1.0, 0.7537, 0.0, 0.7537, 1.0, 1.0, 1.0, 1.0, 0.0, 0.7537, 0.0, 1.0, 0.0, 1.0, 1.0, 0.7537, 1.0, 0.7537, 0.0, 1.0, 0.0, 1.0, 0.0, 0.7537, 0.0, 1.0, 0.0, 1.0, 1.0, 1.0, 1.0, 1.0, 0.0, 0.0, 1.0, 0.0, 0.0, 0.0, 0.0, 0.0, 1.0, 0.5073, 1.0, 0.0, 1.0, 0.0, 1.0, 0.5073, 1.0, 0.0, 0.0, 0.0, 1.0, 1.0, 1.0, 1.0, 0.0, 0.0, 0.0, 1.0, 0.0, 1.0, 1.0, 0.0, 1.0, 0.0, 0.0, 1.0, 0.0, 1.0, 0.0, 0.0, 0.0, 1.0, 0.0, 1.0, 1.0, 1.0, 1.0, 1.0, 0.0, 0.0, 1.0, 0.0, 0.0, 0.0, 0.0, 0.0, 1.0, 1.0, 1.0, 0.0, 1.0, 0.0, 1.0, 1.0, 1.0, 0.0, 0.0, 0.0, 1.0, 1.0, 1.0, 1.0, 0.0, 0.0, 0.0, 1.0, 0.0, 1.0, 1.0, 0.0, 1.0, 0.0, 0.0, 1.0, 0.0, 1.0, 0.0, 0.0, 0.0, 1.0, 0.0, 1.0, 1.0, 1.0, 1.0, 1.0, 0.0, 0.0, 1.0, 0.0, 0.0, 0.0, 0.0, 0.0, 1.0, 1.0, 1.0, 0.0, 1.0, 0.0, 1.0, 1.0, 1.0, 0.0, 0.0, 0.0, 1.0, 1.0, 1.0, 1.0, 0.0, 0.0, 0.0, 1.0, 0.0, 1.0, 1.0, 0.0, 1.0, 0.0, 0.0, 1.0, 0.0, 1.0, 0.0, 0.0, 0.0, 1.0, 0.0, 1.0, 1.0, 1.0, 1.0, 1.0, 0.0, 0.0, 1.0, 0.0, 0.0, 0.0, 0.0, 0.0, 1.0, 1.0, 1.0, 0.0, 1.0, 0.0, 1.0, 1.0, 1.0, 0.7454, 0.0, 0.7454, 1.0, 1.0, 1.0, 1.0, 0.0, 0.7454, 0.0, 1.0, 0.0, 1.0, 1.0, 0.7454, 1.0, 0.7454, 0.0, 1.0, 0.0, 1.0, 0.0, 0.7454, 0.0, 1.0, 0.0, 1.0, 1.0, 1.0, 1.0, 1.0, 0.0, 0.0, 1.0, 0.0, 0.0, 0.0, 0.0, 0.0, 1.0, 0.7454, 1.0, 0.0, 1.0, 0.0, 1.0, 0.7454, 1.0, 0.7537, 1.0, 0.5073, 1.0, 0.5073, 1.0, 0.7537, 1.0, 0.0, 0.0, 0.5073, 0.0, 0.5073, 0.0, 0.0, 0.0, 0.0, 0.0, 0.5073, 0.0, 0.5073, 1.0, 0.0, 1.0, 0.0, 0.0, 0.0, 1.0, 0.5073, 1.0, 0.5073, 0.0, 1.0, 1.0, 0.7454, 1.0, 0.7454, 1.0, 1.0, 1.0, 0.0, 0.0, 0.7454, 0.0, 0.7454, 0.0, 0.0, 0.0, 0.0, 0.0, 0.7454, 0.0, 0.7454, 1.0, 0.0, 1.0, 0.0, 0.0, 0.0, 1.0, 0.7454, 1.0, 0.7454, 0.0, 1.0, 1.0, 0.6773, 1.0, 0.6773, 1.0, 1.0, 1.0, 0.0, 0.0, 0.6773, 0.0, 0.6773, 0.0, 0.0, 0.0, 0.0, 0.0, 0.6773, 0.0, 0.6773, 1.0, 0.0, 1.0, 0.0, 0.0, 0.0, 1.0, 0.6773, 1.0, 0.6773, 0.0, 1.0, 1.0, 0.7537, 1.0, 0.7537, 1.0, 1.0, 1.0, 0.5073, 0.0, 0.7537, 0.0, 0.7537, 0.0, 0.5073, 0.0, 0.5073, 0.0, 0.7537, 0.0, 0.7537, 1.0, 0.5073, 1.0, 0.5073, 0.0, 0.5073, 1.0, 0.7537, 1.0, 0.7537, 0.0])
me_cube_008.materials.append(mat_material)
me_cube_008.use_remesh_preserve_volume = False
me_cube_008.use_remesh_preserve_attributes = False
me_cube_008.use_mirror_vertex_groups = False
me_cube_008.update()
me_plane_010 = bpy.data.meshes.new('Plane.010')
me_plane_010.from_pydata([(-1.986, 0.09742, -0.1132), (1.819, -0.6717, -0.09055), (-1.0, 1.049, 0.4754), (1.0, 1.022, 0.3735), (2.607, -0.07435, -0.1585), (2.607, 0.5077, 0.1564), (3.511, -0.3416, -0.2603), (3.511, 0.2729, 0.05086), (6.232, 0.9334, -0.2614), (6.232, 0.9998, -0.2281), (-2.415, 0.8703, -0.2943), (-2.415, 1.049, 0.0), (3.513, -0.3278, -0.3251), (6.232, 0.947, -0.3848), (6.232, 0.9998, -0.3847), (3.513, 1.049, -0.7889), (1.82, -0.6579, -0.2183), (1.002, 1.049, -0.9338), (2.609, -0.06049, -0.2845), (2.609, 1.049, -0.5904), (-1.984, 0.1024, -0.2636), (-0.9985, 1.049, -1.322), (-2.413, 1.049, -0.792), (-2.413, 0.8841, -0.427), (4.074, 0.5077, 0.08785), (4.074, -0.07822, -0.2603), (4.075, -0.06437, -0.3418), (4.075, 1.049, -0.7026), (6.232, 1.101, -0.2307), (4.488, 1.103, 0.3855), (6.232, 1.101, -0.3847), (1.0, 1.063, 0.3735), (-1.0, 1.09, 0.4754), (-2.415, 1.09, 0.0), (-2.415, 0.9107, -0.2943), (4.075, 1.09, -0.7026), (3.513, 1.09, -0.7889), (2.609, 1.09, -0.5904), (1.002, 1.09, -0.9338), (-0.9985, 1.09, -1.322), (-2.413, 1.09, -0.792), (-2.413, 0.9246, -0.427), (-0.852, 0.9035, 0.3664), (-0.852, -0.9835, -0.1351), (1.552, -1.418, -0.1158), (0.8522, 0.8804, 0.2796), (1.553, -1.407, -0.2247), (0.8535, 0.9035, -0.8344), (-0.8506, -0.9792, -0.2633), (-0.8506, 0.9035, -1.165), (-0.3505, -0.0917, 0.3153), (-1.142, -2.018, -0.3685), (0.9738, -2.329, -0.3047), (0.7432, -0.1466, 0.2998), (0.978, -2.185, -0.394), (1.131, -0.1288, -0.8339), (-1.229, -1.965, -0.4256), (-0.5728, -0.1288, -1.164), (-2.067, -3.339, -0.2751), (0.4105, -3.339, -0.6742), (0.4089, -3.339, -0.5502), (-2.069, -3.339, -0.09969)], [], [(20, 48, 43, 0), (3, 1, 4, 5), (5, 4, 6, 7), (24, 25, 8, 9), (0, 2, 11, 10), (23, 41, 40, 22), (10, 23, 20, 0), (4, 18, 12, 6), (9, 8, 13, 14), (18, 4, 1, 16), (17, 47, 49, 21), (20, 23, 22, 21), (27, 14, 13, 26), (19, 15, 12, 18), (0, 43, 42, 2), (17, 19, 18, 16), (25, 26, 13, 8), (6, 12, 26, 25), (15, 27, 26, 12), (7, 6, 25, 24), (9, 28, 29, 24), (9, 14, 30, 28), (34, 33, 40, 41), (11, 33, 34, 10), (10, 34, 41, 23), (3, 31, 32, 2), (21, 39, 38, 17), (15, 36, 35, 27), (17, 38, 37, 19), (22, 40, 39, 21), (19, 37, 36, 15), (2, 32, 33, 11), (22, 40, 33, 11), (27, 35, 30, 14), (48, 56, 51, 43), (43, 51, 50, 42), (45, 53, 52, 44), (2, 42, 45, 3), (16, 46, 47, 17), (21, 49, 48, 20), (1, 44, 46, 16), (3, 45, 44, 1), (51, 52, 53, 50), (56, 57, 55, 54), (47, 55, 57, 49), (46, 54, 55, 47), (42, 50, 53, 45), (49, 57, 56, 48), (44, 52, 54, 46), (51, 61, 60, 52), (56, 58, 61, 51), (52, 60, 59, 54), (54, 59, 58, 56)])
_uv = me_plane_010.uv_layers.new(name='UVMap')
_uv.uv.foreach_set('vector', [0.0, 0.0, 0.0, 0.0, 0.0, 0.0, 0.0, 0.0, 1.0, 1.0, 1.0, 0.0, 1.0, 0.0, 1.0, 1.0, 1.0, 1.0, 1.0, 0.0, 1.0, 0.0, 1.0, 0.7235, 1.0, 1.0, 1.0, 0.0, 1.0, 0.0, 1.0, 1.0, 0.0, 0.0, 0.0, 1.0, 0.0, 1.0, 0.0, 0.0, 0.0, 0.0, 0.0, 0.0, 0.0, 1.0, 0.0, 1.0, 0.0, 0.0, 0.0, 0.0, 0.0, 0.0, 0.0, 0.0, 1.0, 0.0, 1.0, 0.0, 1.0, 0.0, 1.0, 0.0, 1.0, 1.0, 1.0, 0.0, 1.0, 0.0, 1.0, 1.0, 1.0, 0.0, 1.0, 0.0, 1.0, 0.0, 1.0, 0.0, 1.0, 1.0, 1.0, 1.0, 0.0, 1.0, 0.0, 1.0, 0.0, 0.0, 0.0, 0.0, 0.0, 1.0, 0.0, 1.0, 1.0, 1.0, 1.0, 1.0, 1.0, 0.0, 1.0, 0.0, 1.0, 1.0, 1.0, 1.0, 1.0, 0.0, 1.0, 0.0, 0.0, 0.0, 0.0, 0.0, 0.0, 1.0, 0.0, 1.0, 1.0, 1.0, 1.0, 1.0, 1.0, 0.0, 1.0, 0.0, 1.0, 0.0, 1.0, 0.0, 1.0, 0.0, 1.0, 0.0, 1.0, 0.0, 1.0, 0.0, 1.0, 0.0, 1.0, 0.0, 1.0, 1.0, 1.0, 1.0, 1.0, 0.0, 1.0, 0.0, 1.0, 0.7235, 1.0, 0.0, 1.0, 0.0, 1.0, 1.0, 1.0, 1.0, 1.0, 1.0, 1.0, 1.0, 1.0, 1.0, 1.0, 1.0, 1.0, 1.0, 1.0, 1.0, 1.0, 1.0, 0.0, 0.0, 0.0, 1.0, 0.0, 1.0, 0.0, 0.0, 0.0, 1.0, 0.0, 1.0, 0.0, 0.0, 0.0, 0.0, 0.0, 0.0, 0.0, 0.0, 0.0, 0.0, 0.0, 0.0, 1.0, 1.0, 1.0, 1.0, 0.0, 1.0, 0.0, 1.0, 0.0, 1.0, 0.0, 1.0, 1.0, 1.0, 1.0, 1.0, 1.0, 1.0, 1.0, 1.0, 1.0, 1.0, 1.0, 1.0, 1.0, 1.0, 1.0, 1.0, 1.0, 1.0, 1.0, 1.0, 0.0, 1.0, 0.0, 1.0, 0.0, 1.0, 0.0, 1.0, 1.0, 1.0, 1.0, 1.0, 1.0, 1.0, 1.0, 1.0, 0.0, 1.0, 0.0, 1.0, 0.0, 1.0, 0.0, 1.0, 0.0, 0.0, 0.0, 0.0, 0.0, 0.0, 0.0, 0.0, 1.0, 1.0, 1.0, 1.0, 1.0, 1.0, 1.0, 1.0, 0.0, 0.0, 0.0, 0.0, 0.0, 0.0, 0.0, 0.0, 0.0, 0.0, 0.0, 0.0, 0.08472, 1.0, 0.0, 1.0, 1.0, 1.0, 0.773, 1.0, 1.0, 0.0, 1.0, 0.0, 0.0, 1.0, 0.0, 1.0, 1.0, 1.0, 1.0, 1.0, 1.0, 0.0, 1.0, 0.0, 1.0, 1.0, 1.0, 1.0, 0.0, 1.0, 0.0, 1.0, 0.0, 0.0, 0.0, 0.0, 1.0, 0.0, 1.0, 0.0, 1.0, 0.0, 1.0, 0.0, 1.0, 1.0, 1.0, 1.0, 1.0, 0.0, 1.0, 0.0, 0.0, 0.0, 1.0, 0.0, 0.773, 1.0, 0.08472, 1.0, 0.0, 0.0, 0.0, 1.0, 1.0, 1.0, 1.0, 0.0, 1.0, 1.0, 1.0, 1.0, 0.0, 1.0, 0.0, 1.0, 1.0, 0.0, 1.0, 0.0, 1.0, 1.0, 1.0, 1.0, 0.0, 1.0, 0.08472, 1.0, 0.773, 1.0, 1.0, 1.0, 0.0, 1.0, 0.0, 1.0, 0.0, 0.0, 0.0, 0.0, 1.0, 0.0, 1.0, 0.0, 1.0, 0.0, 1.0, 0.0, 0.0, 0.0, 0.0, 0.0, 1.0, 0.0, 1.0, 0.0, 0.0, 0.0, 0.0, 0.0, 0.0, 0.0, 0.0, 0.0, 1.0, 0.0, 1.0, 0.0, 1.0, 0.0, 1.0, 0.0, 1.0, 0.0, 1.0, 0.0, 0.0, 0.0, 0.0, 0.0])
me_plane_010.use_remesh_fix_poles = True
me_plane_010.use_remesh_preserve_attributes = False
me_plane_010.use_mirror_vertex_groups = False
me_plane_010.update()
me_plane_012 = bpy.data.meshes.new('Plane.012')
me_plane_012.from_pydata([(-1.482, -4.527, -0.4626), (0.9653, -4.629, -0.5423), (0.9668, -4.629, -0.6302), (-1.481, -4.527, -0.5661), (-2.067, -3.339, -0.2751), (0.4105, -3.339, -0.6742), (0.4089, -3.339, -0.5502), (-2.069, -3.339, -0.09969), (-0.02323, -10.26, 0.5334), (0.739, -10.26, 0.5489), (0.7406, -10.26, 0.461), (-0.02171, -10.26, 0.4299), (0.5385, -6.93, -0.1329), (0.5401, -6.93, -0.3129), (3.585, -6.931, -0.5216), (3.584, -6.931, -0.4253)], [], [(5, 2, 3, 4), (13, 11, 8, 12), (6, 1, 2, 5), (4, 3, 0, 7), (7, 0, 1, 6), (10, 9, 8, 11), (15, 9, 10, 14), (14, 10, 11, 13), (12, 8, 9, 15), (0, 12, 15, 1), (2, 14, 13, 3), (1, 15, 14, 2), (3, 13, 12, 0)])
_uv = me_plane_012.uv_layers.new(name='UVMap')
_uv.uv.foreach_set('vector', [1.0, 0.0, 1.0, 0.0, 0.0, 0.0, 0.0, 0.0, 0.0, 0.0, 0.0, 0.0, 0.0, 0.0, 0.0, 0.0, 1.0, 0.0, 1.0, 0.0, 1.0, 0.0, 1.0, 0.0, 0.0, 0.0, 0.0, 0.0, 0.0, 0.0, 0.0, 0.0, 0.0, 0.0, 0.0, 0.0, 1.0, 0.0, 1.0, 0.0, 1.0, 0.0, 1.0, 0.0, 0.0, 0.0, 0.0, 0.0, 1.0, 0.0, 1.0, 0.0, 1.0, 0.0, 1.0, 0.0, 1.0, 0.0, 1.0, 0.0, 0.0, 0.0, 0.0, 0.0, 0.0, 0.0, 0.0, 0.0, 1.0, 0.0, 1.0, 0.0, 0.0, 0.0, 0.0, 0.0, 1.0, 0.0, 1.0, 0.0, 1.0, 0.0, 1.0, 0.0, 0.0, 0.0, 0.0, 0.0, 1.0, 0.0, 1.0, 0.0, 1.0, 0.0, 1.0, 0.0, 0.0, 0.0, 0.0, 0.0, 0.0, 0.0, 0.0, 0.0])
me_plane_012.use_remesh_fix_poles = True
me_plane_012.use_remesh_preserve_attributes = False
me_plane_012.use_mirror_vertex_groups = False
me_plane_012.update()

# ---- objects
ob_empty = bpy.data.objects.new('Empty', None)
ob_camera = bpy.data.objects.new('Camera', cam_camera)
ob_turbinebody = bpy.data.objects.new('TurbineBody', me_cube_011)
ob_topimage = bpy.data.objects.new('TopImage', None)
ob_fins = bpy.data.objects.new('Fins', me_cube_008)
ob_plane_010 = bpy.data.objects.new('Plane.010', me_plane_010)
ob_plane_011 = bpy.data.objects.new('Plane.011', me_plane_012)

# ---- transforms, parenting, visibility, modifiers, constraints
ob_empty.location = (-2.398, 0.0, 0.0)
ob_empty.rotation_euler = (1.571, -0.0, -0.0)
ob_empty.scale = (-1.68, 1.0, 1.0)
ob_empty.empty_display_type = 'IMAGE'
ob_empty.empty_display_size = 5.0
ob_empty.lineart.crease_threshold = 0.0
ob_camera.location = (14.96, 2.438, 8.571)
ob_camera.rotation_euler = (1.11, 1.159e-06, 1.773)
ob_camera.scale = (1.0, 1.0, 1.0)
ob_camera.lock_rotations_4d = False
ob_camera.empty_display_type = 'ARROWS'
ob_camera.color = (0.0, 0.0, 0.0, 0.0)
ob_camera.display_type = 'WIRE'
ob_camera.lineart.crease_threshold = 0.0
ob_turbinebody.location = (-5.482, -4.37, -1.303)
ob_turbinebody.rotation_euler = (0.003782, 0.04573, -0.05154)
ob_turbinebody.scale = (2.346, 1.061, 1.051)
ob_turbinebody.lock_rotations_4d = False
ob_turbinebody.empty_display_type = 'ARROWS'
ob_turbinebody.lineart.crease_threshold = 0.0
_m = ob_turbinebody.modifiers.new('Subdivision', 'SUBSURF')
_m.uv_smooth = 'PRESERVE_CORNERS'
_m.levels = 3
_m.show_only_control_edges = False
ob_topimage.location = (-2.73, -6.12, -3.22)
ob_topimage.scale = (1.9, 1.9, 1.9)
ob_topimage.empty_display_type = 'IMAGE'
ob_topimage.empty_display_size = 11.97
ob_topimage.empty_image_offset = (-0.5, -0.2088)
ob_topimage.lineart.crease_threshold = 0.0
ob_fins.location = (-5.483, -4.383, -1.303)
ob_fins.rotation_euler = (0.003782, 0.04573, -0.05154)
ob_fins.scale = (2.306, 1.043, 1.033)
ob_fins.lock_rotations_4d = False
ob_fins.empty_display_type = 'ARROWS'
ob_fins.lineart.crease_threshold = 0.0
ob_plane_010.location = (-4.319, -1.108, 0.0)
ob_plane_010.lineart.crease_threshold = 0.0
_m = ob_plane_010.modifiers.new('Subdivision', 'SUBSURF')
_m.uv_smooth = 'PRESERVE_CORNERS'
_m.levels = 0
_m.show_only_control_edges = False
ob_plane_011.location = (-4.319, -1.108, 0.0)
ob_plane_011.lineart.crease_threshold = 0.0
_m = ob_plane_011.modifiers.new('Subdivision', 'SUBSURF')
_m.uv_smooth = 'PRESERVE_CORNERS'
_m.levels = 0
_m.show_only_control_edges = False

# ---- collection membership
scene.collection.objects.link(ob_empty)
col_collection.objects.link(ob_camera)
col_collection.objects.link(ob_turbinebody)
col_collection.objects.link(ob_topimage)
col_collection.objects.link(ob_fins)
col_collection.objects.link(ob_plane_010)
col_collection.objects.link(ob_plane_011)

# ---- scene / render settings (as saved in the file)
scene.camera = ob_camera
scene.frame_start = 1; scene.frame_end = 250; scene.frame_set(158)
scene.render.engine = 'BLENDER_EEVEE_NEXT'
scene.cycles.use_denoising = False
scene.cycles.samples = 128
scene.cycles.sampling_pattern = 'TABULATED_SOBOL'
scene.cycles.use_adaptive_sampling = False
scene.cycles.use_light_tree = False
scene.view_settings.view_transform = 'Filmic'
bpy.context.view_layer.update()

# ---- added for rendering (the .blend has no usable light): sun
light_auto_sun = bpy.data.lights.new('AutoSun', 'SUN')
light_auto_sun.energy = 3.0
light_auto_sun.angle = 0.0523599
ob_auto_sun = bpy.data.objects.new('AutoSun', light_auto_sun)
scene.collection.objects.link(ob_auto_sun)
ob_auto_sun.rotation_euler = (0.872665, 0.174533, 0.523599)
bpy.context.view_layer.update()

